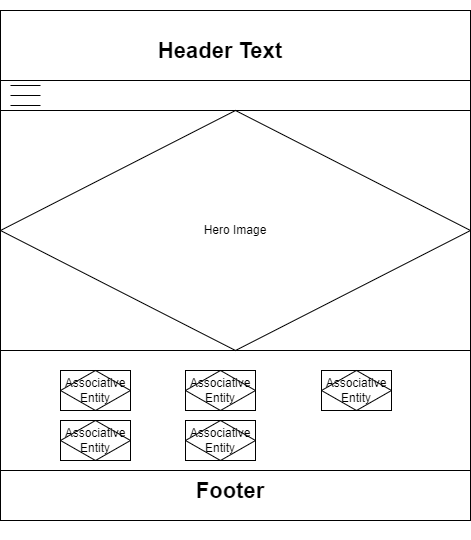

The diagram above was exported from draw.io. Its source (the exported page's mxGraphModel, read from the mxfile embedded in the PNG):
<mxGraphModel dx="74" dy="1623" grid="1" gridSize="10" guides="1" tooltips="1" connect="1" arrows="1" fold="1" page="1" pageScale="1" pageWidth="827" pageHeight="1169" math="0" shadow="0">
  <root>
    <mxCell id="0" />
    <mxCell id="1" parent="0" />
    <mxCell id="3hMUeHwn3Pj1vwnHdDS--1" value="" style="rounded=0;whiteSpace=wrap;html=1;" vertex="1" parent="1">
      <mxGeometry x="850" y="-360" width="470" height="510" as="geometry" />
    </mxCell>
    <mxCell id="3hMUeHwn3Pj1vwnHdDS--4" value="" style="rounded=0;whiteSpace=wrap;html=1;" vertex="1" parent="1">
      <mxGeometry x="850" y="-290" width="470" height="30" as="geometry" />
    </mxCell>
    <mxCell id="3hMUeHwn3Pj1vwnHdDS--6" value="" style="rounded=0;whiteSpace=wrap;html=1;" vertex="1" parent="1">
      <mxGeometry x="850" y="-20" width="470" height="120" as="geometry" />
    </mxCell>
    <mxCell id="3hMUeHwn3Pj1vwnHdDS--12" value="&lt;h1&gt;&lt;span style=&quot;font-size: 22px;&quot;&gt;Header Text&lt;/span&gt;&lt;/h1&gt;" style="text;html=1;align=center;verticalAlign=middle;whiteSpace=wrap;rounded=0;strokeWidth=3;" vertex="1" parent="1">
      <mxGeometry x="990" y="-370" width="160" height="100" as="geometry" />
    </mxCell>
    <mxCell id="3hMUeHwn3Pj1vwnHdDS--14" value="Hero Image" style="shape=associativeEntity;whiteSpace=wrap;html=1;align=center;" vertex="1" parent="1">
      <mxGeometry x="850" y="-260" width="470" height="240" as="geometry" />
    </mxCell>
    <mxCell id="3hMUeHwn3Pj1vwnHdDS--15" value="Associative&#10;Entity" style="shape=associativeEntity;whiteSpace=wrap;html=1;align=center;" vertex="1" parent="1">
      <mxGeometry x="910" width="70" height="40" as="geometry" />
    </mxCell>
    <mxCell id="3hMUeHwn3Pj1vwnHdDS--20" value="&lt;h1&gt;&lt;span style=&quot;font-size: 22px;&quot;&gt;Footer&lt;/span&gt;&lt;/h1&gt;" style="text;html=1;align=center;verticalAlign=middle;whiteSpace=wrap;rounded=0;strokeWidth=3;" vertex="1" parent="1">
      <mxGeometry x="1000" y="70" width="160" height="100" as="geometry" />
    </mxCell>
    <mxCell id="3hMUeHwn3Pj1vwnHdDS--21" value="" style="line;strokeWidth=1;rotatable=0;dashed=0;labelPosition=right;align=left;verticalAlign=middle;spacingTop=0;spacingLeft=6;points=[];portConstraint=eastwest;" vertex="1" parent="1">
      <mxGeometry x="860" y="-290" width="30" height="10" as="geometry" />
    </mxCell>
    <mxCell id="3hMUeHwn3Pj1vwnHdDS--22" value="" style="line;strokeWidth=1;rotatable=0;dashed=0;labelPosition=right;align=left;verticalAlign=middle;spacingTop=0;spacingLeft=6;points=[];portConstraint=eastwest;" vertex="1" parent="1">
      <mxGeometry x="860" y="-280" width="30" height="10" as="geometry" />
    </mxCell>
    <mxCell id="3hMUeHwn3Pj1vwnHdDS--24" value="" style="line;strokeWidth=1;rotatable=0;dashed=0;labelPosition=right;align=left;verticalAlign=middle;spacingTop=0;spacingLeft=6;points=[];portConstraint=eastwest;" vertex="1" parent="1">
      <mxGeometry x="860" y="-270" width="30" height="10" as="geometry" />
    </mxCell>
    <mxCell id="3hMUeHwn3Pj1vwnHdDS--25" value="Associative&#10;Entity" style="shape=associativeEntity;whiteSpace=wrap;html=1;align=center;" vertex="1" parent="1">
      <mxGeometry x="1171" width="70" height="40" as="geometry" />
    </mxCell>
    <mxCell id="3hMUeHwn3Pj1vwnHdDS--26" value="Associative&#10;Entity" style="shape=associativeEntity;whiteSpace=wrap;html=1;align=center;" vertex="1" parent="1">
      <mxGeometry x="1035" width="70" height="40" as="geometry" />
    </mxCell>
    <mxCell id="3hMUeHwn3Pj1vwnHdDS--27" value="Associative&#10;Entity" style="shape=associativeEntity;whiteSpace=wrap;html=1;align=center;" vertex="1" parent="1">
      <mxGeometry x="910" y="50" width="70" height="40" as="geometry" />
    </mxCell>
    <mxCell id="3hMUeHwn3Pj1vwnHdDS--28" value="Associative&#10;Entity" style="shape=associativeEntity;whiteSpace=wrap;html=1;align=center;" vertex="1" parent="1">
      <mxGeometry x="1035" y="50" width="70" height="40" as="geometry" />
    </mxCell>
  </root>
</mxGraphModel>